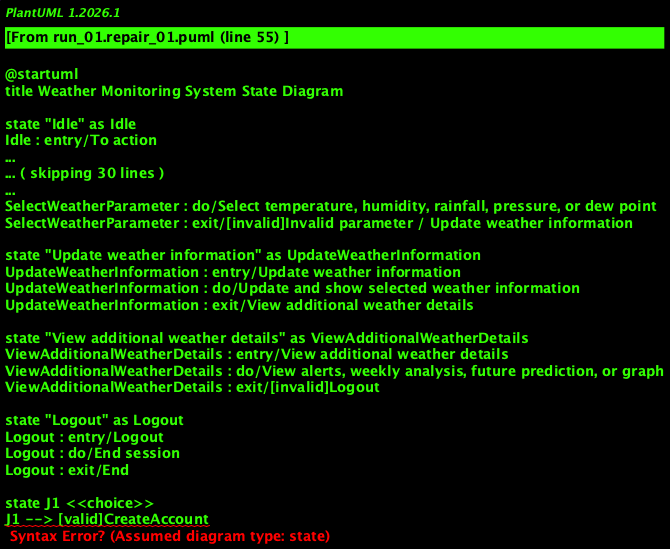

The diagram above was rendered by PlantUML. Its source (embedded in the PNG):
@startuml
title Weather Monitoring System State Diagram

state "Idle" as Idle
Idle : entry/To action
Idle : do/Remain in same state
Idle : exit/Create account / Login

state "Create account" as CreateAccount
CreateAccount : entry/Create account
CreateAccount : do/Create account
CreateAccount : exit/Login / [invalid]Invalid registration

state "Invalid registration" as InvalidRegistration
InvalidRegistration : entry/Invalid registration
InvalidRegistration : do/Cannot register
InvalidRegistration : exit/Abnormal termination

state "Login" as Login
Login : entry/Login
Login : do/Login using valid username and password
Login : exit/Invalid login / [invalid]To home page

state "Invalid login" as InvalidLogin
InvalidLogin : entry/Invalid login
InvalidLogin : do/Cannot login
InvalidLogin : exit/Abnormal termination

state "Check weather" as CheckWeather
CheckWeather : entry/To home page
CheckWeather : entry/Check weather for current or new location
CheckWeather : exit/[invalid]Invalid location / Select weather parameter

state "Select weather parameter" as SelectWeatherParameter
SelectWeatherParameter : entry/Select weather parameter
SelectWeatherParameter : do/Select temperature, humidity, rainfall, pressure, or dew point
SelectWeatherParameter : exit/[invalid]Invalid parameter / Update weather information

state "Update weather information" as UpdateWeatherInformation
UpdateWeatherInformation : entry/Update weather information
UpdateWeatherInformation : do/Update and show selected weather information
UpdateWeatherInformation : exit/View additional weather details

state "View additional weather details" as ViewAdditionalWeatherDetails
ViewAdditionalWeatherDetails : entry/View additional weather details
ViewAdditionalWeatherDetails : do/View alerts, weekly analysis, future prediction, or graph
ViewAdditionalWeatherDetails : exit/[invalid]Logout

state "Logout" as Logout
Logout : entry/Logout
Logout : do/End session
Logout : exit/End

state J1 <<choice>>
J1 --> [valid]CreateAccount
J1 --> Login

state J2 <<choice>>
J2 --> Login
J2 --> InvalidRegistration

state J3 <<choice>>
J3 --> InvalidLogin
J3 --> CheckWeather
J3 --> Logout

state J4 <<choice>>
J4 --> SelectWeatherParameter
J4 --> [invalid]Invalid location

state J5 <<choice>>
J5 --> UpdateWeatherInformation
J5 --> [invalid]Invalid parameter

state J6 <<choice>>
J6 --> ViewAdditionalWeatherDetails
J6 --> Logout

state J7 <<choice>>
J7 --> Logout

[*] --> Idle

Idle --> J1
CreateAccount --> J2
Login --> J3
CheckWeather --> J4
SelectWeatherParameter --> J5
UpdateWeatherInformation --> J6
ViewAdditionalWeatherDetails --> J7
Logout --> [*]

@enduml